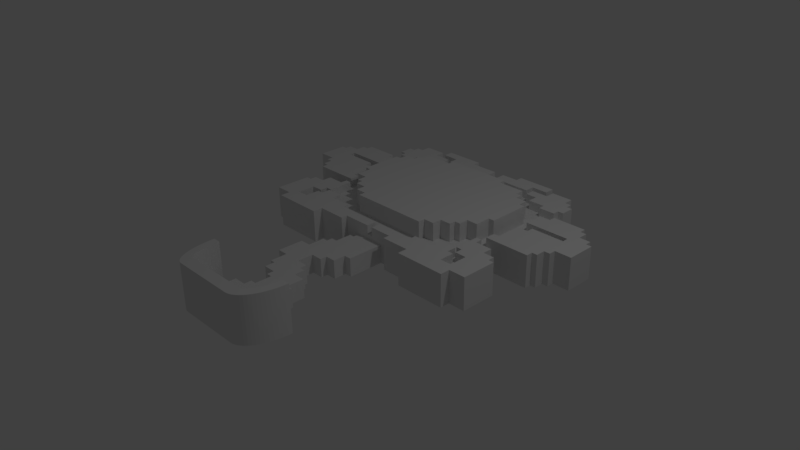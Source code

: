 # Source: flowey_blank.blend  (saved by Blender 2.76.11; exported with 4.5.12 LTS)
import bpy
from mathutils import Matrix  # noqa: F401  (used for matrix-valued properties, if any)

bpy.ops.wm.read_factory_settings(use_empty=True)
scene = bpy.context.scene
scene.name = 'Scene'

# ---- collections
col_collection_1 = bpy.data.collections.new('Collection 1'); scene.collection.children.link(col_collection_1)

# ---- world
world_world = bpy.data.worlds.new('World'); scene.world = world_world
world_world.color = (0.05088, 0.05088, 0.05088)
world_world.use_sun_shadow = False
world_world.sun_shadow_jitter_overblur = 0.0
world_world.cycles.sampling_method = 'MANUAL'

# ---- cameras
cam_camera = bpy.data.cameras.new('Camera')
cam_camera.clip_end = 100.0
cam_camera.lens = 35.0
cam_camera.sensor_width = 32.0
cam_camera.sensor_height = 18.0
cam_camera.ortho_scale = 7.314
cam_camera.dof.focus_distance = 0.0
cam_camera.dof.aperture_fstop = 128.0

# ---- lights
light_lamp = bpy.data.lights.new('Lamp', 'POINT')
light_lamp.transmission_factor = 0.0
light_lamp.cutoff_distance = 30.0
light_lamp.energy = 100.0
light_lamp.shadow_buffer_clip_start = 1.001
light_lamp.shadow_soft_size = 0.1
light_lamp.shadow_maximum_resolution = 0.006
light_lamp.use_absolute_resolution = True

# ---- meshes
me_flowey_smug = bpy.data.meshes.new('Flowey Smug')
me_flowey_smug.from_pydata([(0.4762, 1.975, 0.3175), (-0.4762, 1.975, 0.3175), (0.4762, 1.975, 0.5715), (-0.4762, 1.975, 0.5715), (0.4762, 1.88, 0.3175), (0.4762, 1.88, 0.5715), (0.8703, 1.88, 0.3175), (0.8703, 1.88, 0.5715), (0.8703, 1.753, 0.3175), (0.8703, 1.753, 0.5715), (0.9519, 1.753, 0.3175), (0.9519, 1.753, 0.5715), (0.9519, 1.66, 0.3175), (0.9519, 1.66, 0.5715), (1.11, 1.66, 0.3175), (1.11, 1.66, 0.5715), (1.11, 1.53, 0.3175), (1.11, 1.53, 0.5715), (1.191, 1.53, 0.3175), (1.191, 1.53, 0.5715), (1.191, 0.9422, 0.3175), (1.191, 0.9422, 0.5715), (1.11, 0.9422, 0.3175), (1.11, 0.9422, 0.5715), (1.11, 0.7198, 0.3175), (1.11, 0.7198, 0.5715), (0.9519, 0.7198, 0.3175), (0.9519, 0.7198, 0.5715), (0.9519, 0.5841, 0.3175), (0.9519, 0.5841, 0.5715), (0.8703, 0.5841, 0.3175), (0.8703, 0.5841, 0.5715), (0.8703, 0.492, 0.3175), (0.8703, 0.492, 0.5715), (0.7149, 0.492, 0.3175), (0.7149, 0.492, 0.5715), (0.7149, 0.3594, 0.3175), (0.7149, 0.3594, 0.5715), (0.5599, 0.3594, 0.3175), (0.5599, 0.3594, 0.5715), (0.5599, 0.2651, 0.3175), (0.5599, 0.2651, 0.5715), (-0.5599, 0.2651, 0.3175), (-0.5599, 0.2651, 0.5715), (-0.5599, 0.3594, 0.3175), (-0.5599, 0.3594, 0.5715), (-0.7149, 0.3594, 0.3175), (-0.7149, 0.3594, 0.5715), (-0.7149, 0.492, 0.3175), (-0.7149, 0.492, 0.5715), (-0.8703, 0.492, 0.3175), (-0.8703, 0.492, 0.5715), (-0.8703, 0.5841, 0.3175), (-0.8703, 0.5841, 0.5715), (-0.9519, 0.5841, 0.3175), (-0.9519, 0.5841, 0.5715), (-0.9519, 0.7198, 0.3175), (-0.9519, 0.7198, 0.5715), (-1.11, 0.7198, 0.3175), (-1.11, 0.7198, 0.5715), (-1.11, 0.9422, 0.3175), (-1.11, 0.9422, 0.5715), (-1.191, 0.9422, 0.3175), (-1.191, 0.9422, 0.5715), (-1.191, 1.53, 0.3175), (-1.191, 1.53, 0.5715), (-1.11, 1.53, 0.3175), (-1.11, 1.53, 0.5715), (-1.11, 1.66, 0.3175), (-1.11, 1.66, 0.5715), (-0.9519, 1.66, 0.3175), (-0.9519, 1.66, 0.5715), (-0.9519, 1.753, 0.3175), (-0.9519, 1.753, 0.5715), (-0.8703, 1.753, 0.3175), (-0.8703, 1.753, 0.5715), (-0.8703, 1.88, 0.3175), (-0.8703, 1.88, 0.5715), (-0.4762, 1.88, 0.3175), (-0.4762, 1.88, 0.5715), (-1.35, 0.7211, 0.3175), (-1.268, 0.634, 0.3175), (-1.268, 0.7211, 0.3175), (-1.35, 0.5402, 0.3175), (-1.268, 0.5402, 0.3175), (-1.185, 0.634, 0.3175), (-1.268, 0.8576, 0.3175), (-1.35, 0.8576, 0.3175), (-1.35, 1.216, 0.3175), (-1.35, 1.392, 0.3175), (-1.509, 1.307, 0.3175), (-1.981, 1.392, 0.3175), (-1.981, 1.307, 0.3175), (-1.268, 0.2813, 0.3175), (-1.185, 0.2582, 0.3175), (-1.185, 0.2813, 0.3175), (-1.268, 0.1762, 0.3175), (-1.185, 0.1321, 0.3175), (-1.268, 0.1321, 0.3175), (-1.43, 0.1762, 0.3175), (-1.43, -0.07392, 0.3175), (-1.268, -0.07392, 0.3175), (-0.9513, 0.2582, 0.3175), (-0.9513, 0.1321, 0.3175), (-0.6346, 0.1321, 0.3175), (-0.6346, 0.05116, 0.3175), (0.0, 0.05116, 0.3175), (0.0814, 0.05116, 0.3175), (0.6346, 0.1321, 0.3175), (0.6346, 0.05116, 0.3175), (0.9513, 0.2582, 0.3175), (0.9513, 0.1321, 0.3175), (0.0, -0.09151, 0.3175), (0.0814, -0.09151, 0.3175), (1.185, 0.2582, 0.3175), (1.185, 0.2813, 0.3175), (1.268, 0.2813, 0.3175), (1.268, 0.1762, 0.3175), (1.185, 0.1321, 0.3175), (1.268, 0.1321, 0.3175), (1.43, 0.1762, 0.3175), (1.43, -0.07392, 0.3175), (1.268, -0.07392, 0.3175), (1.185, 0.634, 0.3175), (1.268, 0.7211, 0.3175), (1.268, 0.634, 0.3175), (1.35, 0.7211, 0.3175), (1.35, 0.5402, 0.3175), (1.268, 0.5402, 0.3175), (1.268, 0.8576, 0.3175), (1.35, 0.8576, 0.3175), (1.35, 1.216, 0.3175), (1.35, 1.392, 0.3175), (1.509, 1.307, 0.3175), (1.509, 1.216, 0.3175), (1.981, 1.307, 0.3175), (1.981, 1.392, 0.3175), (1.35, 1.658, 0.3175), (1.509, 1.658, 0.3175), (1.509, 1.744, 0.3175), (1.427, 1.842, 0.3175), (1.191, 1.842, 0.3175), (0.9521, 1.93, 0.3175), (1.191, 1.93, 0.3175), (1.509, 1.93, 0.3175), (1.427, 1.93, 0.3175), (0.9521, 2.067, 0.3175), (0.7929, 2.067, 0.3175), (0.7929, 2.202, 0.3175), (0.7171, 2.159, 0.3175), (0.7171, 2.294, 0.3175), (0.9513, 2.294, 0.3175), (1.032, 2.202, 0.3175), (1.032, 2.335, 0.3175), (0.9513, 2.335, 0.3175), (0.1531, 2.335, 0.3175), (0.0, 2.335, 0.3175), (0.1531, 2.159, 0.3175), (0.0, 2.159, 0.3175), (-0.7171, 2.159, 0.3175), (-0.7929, 2.067, 0.3175), (-0.9521, 1.93, 0.3175), (-1.191, 1.842, 0.3175), (-1.35, 1.658, 0.3175), (-0.7929, 2.202, 0.3175), (-0.7171, 2.294, 0.3175), (-0.9513, 2.294, 0.3175), (-1.032, 2.202, 0.3175), (-1.032, 2.335, 0.3175), (-0.9513, 2.335, 0.3175), (-0.9521, 2.067, 0.3175), (-1.191, 1.93, 0.3175), (-1.427, 1.842, 0.3175), (-1.509, 1.744, 0.3175), (-1.509, 1.658, 0.3175), (-1.427, 1.93, 0.3175), (-1.509, 1.93, 0.3175), (-1.509, 1.216, 0.3175), (0.1416, -0.5912, 0.0), (0.2399, -0.5912, 0.0), (0.1416, -0.5912, 0.254), (0.2399, -0.5912, 0.254), (0.1416, -0.7641, 0.0), (0.1416, -0.7641, 0.254), (0.0, -0.7641, 0.0), (0.0, -0.7641, 0.254), (0.0, -0.8563, 0.0), (0.0, -0.8563, 0.254), (-0.1577, -0.8563, 0.0), (-0.1577, -0.8563, 0.254), (-0.1577, -1.075, 0.0), (-0.1577, -1.075, 0.254), (0.0, -1.075, 0.0), (0.0, -1.075, 0.254), (0.0, -1.168, 0.0), (0.0, -1.168, 0.254), (0.0814, -1.168, 0.0), (0.0814, -1.168, 0.254), (0.0814, -1.305, 0.0), (0.0814, -1.305, 0.254), (0.2399, -1.305, 0.0), (0.2399, -1.305, 0.254), (0.2399, -1.533, 0.0), (0.2399, -1.533, 0.254), (0.3195, -1.533, 0.0), (0.3195, -1.533, 0.254), (0.3195, -1.757, 0.0), (0.3195, -1.757, 0.254), (0.3983, -1.757, 0.0), (0.3983, -1.757, 0.254), (0.3983, -2.069, 0.0), (0.3983, -2.069, 0.254), (0.6037, -2.069, 0.0), (0.6037, -2.069, 0.254), (-0.3274, -1.981, 0.0), (-0.6038, -1.981, 0.0), (-0.3274, -1.981, 0.254), (-0.6038, -1.981, 0.254), (-0.3274, -1.858, 0.0), (-0.3274, -1.858, 0.254), (-0.1577, -1.858, 0.0), (-0.1577, -1.858, 0.254), (-0.1577, -1.757, 0.0), (-0.1577, -1.757, 0.254), (-0.07883, -1.757, 0.0), (-0.07883, -1.757, 0.254), (-0.07883, -1.533, 0.0), (-0.07883, -1.533, 0.254), (-0.1577, -1.533, 0.0), (-0.1577, -1.533, 0.254), (-0.1577, -1.441, 0.0), (-0.1577, -1.441, 0.254), (-0.3274, -1.441, 0.0), (-0.3274, -1.441, 0.254), (-0.3274, -1.305, 0.0), (-0.3274, -1.305, 0.254), (-0.3983, -1.305, 0.0), (-0.3983, -1.305, 0.254), (-0.3983, -1.075, 0.0), (-0.3983, -1.075, 0.254), (-0.5465, -1.075, 0.0), (-0.5465, -1.075, 0.254), (-0.5465, -0.7203, 0.0), (-0.5465, -0.7203, 0.254), (-0.3983, -0.7203, 0.0), (-0.3983, -0.7203, 0.254), (-0.3983, -0.4929, 0.0), (-0.3983, -0.4929, 0.254), (-0.3274, -0.4929, 0.0), (-0.3274, -0.4929, 0.254), (-0.3274, -0.4079, 0.0), (-0.3274, -0.4079, 0.254), (-0.2425, -0.4079, 0.0), (-0.2425, -0.4079, 0.254), (-0.2425, -0.1794, 0.0), (-0.2425, -0.1794, 0.254), (-0.176, -0.1794, 0.0), (-0.176, -0.1794, 0.254), (-0.176, -0.09151, 0.0), (-0.176, -0.09151, 0.254), (0.2399, -0.09151, 0.0), (0.2399, -0.09151, 0.254), (0.4209, -2.292, 0.254), (0.4348, -2.291, 0.254), (0.4486, -2.288, 0.254), (0.4758, -2.277, 0.254), (0.5021, -2.258, 0.254), (0.5269, -2.232, 0.254), (0.5499, -2.2, 0.254), (0.5705, -2.161, 0.254), (0.5886, -2.117, 0.254), (-0.4632, -2.292, 0.254), (-0.5954, -2.046, 0.254), (-0.5836, -2.106, 0.254), (-0.475, -2.29, 0.254), (-0.5686, -2.159, 0.254), (-0.5601, -2.183, 0.254), (-0.551, -2.205, 0.254), (-0.5413, -2.225, 0.254), (-0.5311, -2.242, 0.254), (-0.5205, -2.257, 0.254), (-0.5095, -2.27, 0.254), (-0.4982, -2.279, 0.254), (-0.4866, -2.286, 0.254), (-1.509, 1.658, 0.4445), (-1.509, 1.744, 0.4445), (-1.35, 1.658, 0.4445), (-1.35, 1.392, 0.4445), (-1.981, 1.392, 0.4445), (-1.981, 1.307, 0.4445), (-1.509, 1.307, 0.4445), (-1.509, 1.216, 0.4445), (-1.35, 1.216, 0.4445), (-1.35, 0.8576, 0.4445), (-1.268, 0.8576, 0.4445), (-1.268, 0.7211, 0.4445), (-1.981, 1.744, 0.4445), (-1.981, 1.658, 0.4445), (-2.066, 1.524, 0.4445), (-2.223, 1.437, 0.4445), (-2.223, 1.524, 0.4445), (-2.066, 1.037, 0.4445), (-2.302, 1.037, 0.4445), (-2.302, 1.437, 0.4445), (-2.066, 1.658, 0.4445), (-2.066, 0.942, 0.4445), (-1.981, 0.942, 0.4445), (-1.981, 0.812, 0.4445), (-1.905, 0.812, 0.4445), (-1.905, 0.7211, 0.4445), (0.0814, 0.05116, 0.4445), (0.0814, -0.09151, 0.4445), (0.6346, 0.05116, 0.4445), (0.6346, 0.1321, 0.4445), (0.9513, 0.1321, 0.4445), (0.9513, 0.2582, 0.4445), (1.185, 0.2582, 0.4445), (1.185, 0.1321, 0.4445), (1.268, 0.1321, 0.4445), (1.268, -0.07392, 0.4445), (1.43, -0.07392, 0.4445), (1.43, 0.1762, 0.4445), (1.268, 0.1762, 0.4445), (1.268, 0.2813, 0.4445), (1.185, 0.2813, 0.4445), (1.185, 0.634, 0.4445), (1.268, 0.634, 0.4445), (1.268, 0.5402, 0.4445), (1.509, 0.4043, 0.4445), (1.745, -0.1809, 0.4445), (1.509, -0.1809, 0.4445), (0.8011, -0.1809, 0.4445), (1.509, -0.3166, 0.4445), (0.8011, -0.3166, 0.4445), (0.3983, -0.09151, 0.4445), (0.3983, -0.1809, 0.4445), (1.745, 0.3131, 0.4445), (1.667, 0.3131, 0.4445), (1.667, 0.4043, 0.4445), (1.509, 0.5402, 0.4445), (-1.032, 2.202, 0.4445), (-1.032, 2.335, 0.4445), (-0.7929, 2.202, 0.4445), (-0.7929, 2.067, 0.4445), (-0.9521, 2.067, 0.4445), (-0.9521, 1.93, 0.4445), (-1.191, 1.93, 0.4445), (-1.191, 1.842, 0.4445), (-1.427, 1.842, 0.4445), (-1.427, 1.93, 0.4445), (-1.509, 1.93, 0.4445), (-1.509, 2.116, 0.4445), (-1.428, 2.116, 0.4445), (-1.337, 2.202, 0.4445), (-1.337, 2.335, 0.4445), (-1.428, 2.202, 0.4445), (0.7171, 2.294, 0.4445), (0.9513, 2.294, 0.4445), (0.7171, 2.159, 0.4445), (0.1531, 2.159, 0.4445), (0.1531, 2.335, 0.4445), (0.3983, 2.431, 0.4445), (0.3983, 2.335, 0.4445), (0.9513, 2.431, 0.4445), (0.0, 2.159, 0.4445), (0.0, 2.335, 0.4445), (-0.7171, 2.159, 0.4445), (-0.7171, 2.294, 0.4445), (-0.9513, 2.294, 0.4445), (-0.3983, 2.431, 0.4445), (-0.9513, 2.431, 0.4445), (-0.3983, 2.335, 0.4445), (1.032, 2.202, 0.4445), (0.7929, 2.202, 0.4445), (1.032, 2.335, 0.4445), (1.427, 1.93, 0.4445), (1.509, 1.93, 0.4445), (1.427, 1.842, 0.4445), (1.191, 1.842, 0.4445), (1.191, 1.93, 0.4445), (0.9521, 1.93, 0.4445), (0.9521, 2.067, 0.4445), (0.7929, 2.067, 0.4445), (1.337, 2.202, 0.4445), (1.428, 2.116, 0.4445), (1.428, 2.202, 0.4445), (1.509, 2.116, 0.4445), (1.337, 2.335, 0.4445), (-1.268, 0.634, 0.4445), (-1.268, 0.5402, 0.4445), (-1.185, 0.634, 0.4445), (-1.185, 0.2813, 0.4445), (-1.268, 0.2813, 0.4445), (-1.268, 0.1762, 0.4445), (-1.43, 0.1762, 0.4445), (-1.43, -0.07392, 0.4445), (-1.268, -0.07392, 0.4445), (-1.268, 0.1321, 0.4445), (-1.185, 0.1321, 0.4445), (-1.185, 0.2582, 0.4445), (-0.9513, 0.2582, 0.4445), (-0.9513, 0.1321, 0.4445), (-0.6346, 0.1321, 0.4445), (-0.6346, 0.05116, 0.4445), (0.0, 0.05116, 0.4445), (0.0, -0.09151, 0.4445), (-1.509, 0.5402, 0.4445), (-1.509, 0.4043, 0.4445), (-1.667, 0.4043, 0.4445), (-1.667, 0.3131, 0.4445), (-1.745, 0.3131, 0.4445), (-1.745, -0.1809, 0.4445), (-1.509, -0.1809, 0.4445), (-0.8011, -0.3166, 0.4445), (-0.8011, -0.1809, 0.4445), (-0.3983, -0.09151, 0.4445), (-0.3983, -0.1809, 0.4445), (-1.509, -0.3166, 0.4445), (1.268, 0.8576, 0.4445), (1.268, 0.7211, 0.4445), (1.35, 0.8576, 0.4445), (1.35, 1.216, 0.4445), (1.509, 1.216, 0.4445), (1.509, 1.307, 0.4445), (1.981, 1.307, 0.4445), (1.981, 1.392, 0.4445), (1.35, 1.392, 0.4445), (1.35, 1.658, 0.4445), (1.509, 1.658, 0.4445), (1.509, 1.744, 0.4445), (1.981, 1.744, 0.4445), (1.981, 1.658, 0.4445), (2.066, 1.524, 0.4445), (2.223, 1.437, 0.4445), (2.066, 1.037, 0.4445), (2.302, 1.037, 0.4445), (2.302, 1.437, 0.4445), (1.981, 0.942, 0.4445), (2.066, 0.942, 0.4445), (1.905, 0.812, 0.4445), (1.981, 0.812, 0.4445), (1.905, 0.7211, 0.4445), (2.223, 1.524, 0.4445), (2.066, 1.658, 0.4445), (-0.3983, 2.335, 0.0), (0.3983, 2.335, 0.0), (0.3983, 2.431, 0.0), (0.9513, 2.431, 0.0), (0.9513, 2.335, 0.0), (1.337, 2.335, 0.0), (1.337, 2.202, 0.0), (1.428, 2.202, 0.0), (1.428, 2.116, 0.0), (1.509, 2.116, 0.0), (1.509, 1.744, 0.0), (1.981, 1.744, 0.0), (1.981, 1.658, 0.0), (2.066, 1.658, 0.0), (2.066, 1.524, 0.0), (2.223, 1.524, 0.0), (2.223, 1.437, 0.0), (2.302, 1.437, 0.0), (2.302, 1.037, 0.0), (2.066, 1.037, 0.0), (2.066, 0.942, 0.0), (1.981, 0.942, 0.0), (1.981, 0.812, 0.0), (1.905, 0.812, 0.0), (1.905, 0.7211, 0.0), (1.35, 0.7211, 0.0), (1.35, 0.5402, 0.0), (1.509, 0.5402, 0.0), (1.509, 0.4043, 0.0), (1.667, 0.4043, 0.0), (1.667, 0.3131, 0.0), (1.745, 0.3131, 0.0), (1.745, -0.1809, 0.0), (1.509, -0.1809, 0.0), (1.509, -0.3166, 0.0), (0.8011, -0.3166, 0.0), (0.8011, -0.1809, 0.0), (0.3983, -0.1809, 0.0), (0.3983, -0.09151, 0.0), (-0.3983, -0.09151, 0.0), (-0.3983, -0.1809, 0.0), (-0.8011, -0.1809, 0.0), (-0.8011, -0.3166, 0.0), (-1.509, -0.3166, 0.0), (-1.509, -0.1809, 0.0), (-1.745, -0.1809, 0.0), (-1.745, 0.3131, 0.0), (-1.667, 0.3131, 0.0), (-1.667, 0.4043, 0.0), (-1.509, 0.4043, 0.0), (-1.509, 0.5402, 0.0), (-1.35, 0.5402, 0.0), (-1.35, 0.7211, 0.0), (-1.905, 0.7211, 0.0), (-1.905, 0.812, 0.0), (-1.981, 0.812, 0.0), (-1.981, 0.942, 0.0), (-2.066, 0.942, 0.0), (-2.066, 1.037, 0.0), (-2.302, 1.037, 0.0), (-2.302, 1.437, 0.0), (-2.223, 1.437, 0.0), (-2.223, 1.524, 0.0), (-2.066, 1.524, 0.0), (-2.066, 1.658, 0.0), (-1.981, 1.658, 0.0), (-1.981, 1.744, 0.0), (-1.509, 1.744, 0.0), (-1.509, 2.116, 0.0), (-1.428, 2.116, 0.0), (-1.428, 2.202, 0.0), (-1.337, 2.202, 0.0), (-1.337, 2.335, 0.0), (-0.9513, 2.335, 0.0), (-0.9513, 2.431, 0.0), (-0.3983, 2.431, 0.0), (0.6151, -2.019, 0.0), (0.6054, -2.062, 0.635), (0.6142, -2.024, 0.635), (0.6211, -1.984, 0.635), (0.6234, -1.967, 0.0), (0.6261, -1.942, 0.635), (0.6284, -1.913, 0.0), (0.6301, -1.858, 0.635), (0.6301, -1.858, 0.0), (0.5948, -2.099, 0.635), (0.5826, -2.133, 0.635), (0.5688, -2.165, 0.635), (0.5536, -2.193, 0.635), (0.5371, -2.219, 0.635), (0.5195, -2.241, 0.635), (0.5009, -2.259, 0.635), (0.4816, -2.273, 0.635), (0.4617, -2.283, 0.635), (0.4414, -2.29, 0.635), (0.4209, -2.292, 0.635), (-0.4632, -2.292, 0.635), (0.7445, -1.858, 0.0), (0.7445, -1.858, 0.635), (0.4209, -2.454, 0.0), (0.4526, -2.451, 0.0), (0.4209, -2.454, 0.635), (0.4526, -2.451, 0.635), (0.484, -2.442, 0.0), (0.484, -2.442, 0.635), (0.5148, -2.428, 0.0), (0.5148, -2.428, 0.635), (0.5447, -2.408, 0.0), (0.5447, -2.408, 0.635), (0.5735, -2.383, 0.0), (0.5735, -2.383, 0.635), (0.6007, -2.353, 0.0), (0.6007, -2.353, 0.635), (0.6262, -2.318, 0.0), (0.6262, -2.318, 0.635), (0.6497, -2.279, 0.0), (0.6497, -2.279, 0.635), (0.6711, -2.236, 0.0), (0.6711, -2.236, 0.635), (0.69, -2.189, 0.0), (0.69, -2.189, 0.635), (0.7063, -2.139, 0.0), (0.7063, -2.139, 0.635), (0.7199, -2.086, 0.0), (0.7199, -2.086, 0.635), (0.7306, -2.031, 0.0), (0.7306, -2.031, 0.635), (0.7383, -1.974, 0.0), (0.7383, -1.974, 0.635), (0.743, -1.916, 0.0), (0.743, -1.916, 0.635), (-0.4632, -2.454, 0.0), (-0.4632, -2.454, 0.635), (-0.7118, -1.858, 0.0), (-0.7107, -1.916, 0.0), (-0.7118, -1.858, 0.635), (-0.7107, -1.916, 0.635), (-0.7071, -1.974, 0.0), (-0.7071, -1.974, 0.635), (-0.7011, -2.031, 0.0), (-0.7011, -2.031, 0.635), (-0.6929, -2.086, 0.0), (-0.6929, -2.086, 0.635), (-0.6825, -2.139, 0.0), (-0.6825, -2.139, 0.635), (-0.6699, -2.189, 0.0), (-0.6699, -2.189, 0.635), (-0.6554, -2.236, 0.0), (-0.6554, -2.236, 0.635), (-0.639, -2.279, 0.0), (-0.639, -2.279, 0.635), (-0.6209, -2.318, 0.0), (-0.6209, -2.318, 0.635), (-0.6013, -2.353, 0.0), (-0.6013, -2.353, 0.635), (-0.5804, -2.383, 0.0), (-0.5804, -2.383, 0.635), (-0.5584, -2.408, 0.0), (-0.5584, -2.408, 0.635), (-0.5354, -2.428, 0.0), (-0.5354, -2.428, 0.635), (-0.5117, -2.442, 0.0), (-0.5117, -2.442, 0.635), (-0.4876, -2.451, 0.0), (-0.4876, -2.451, 0.635), (-0.6098, -1.858, 0.0), (-0.6098, -1.858, 0.635), (-0.607, -1.942, 0.635), (-0.6083, -1.92, 0.0), (-0.5987, -2.024, 0.635), (-0.5925, -2.062, 0.635), (-0.5851, -2.099, 0.635), (-0.5766, -2.133, 0.635), (-0.5669, -2.165, 0.635), (-0.5562, -2.193, 0.635), (-0.5447, -2.219, 0.635), (-0.5323, -2.241, 0.635), (-0.5193, -2.259, 0.635), (-0.5058, -2.273, 0.635), (-0.4918, -2.283, 0.635), (-0.4776, -2.29, 0.635), (-0.4704, -2.291, 0.635)], [], [(0, 1, 2), (2, 1, 3), (4, 0, 5), (5, 0, 2), (6, 4, 7), (7, 4, 5), (8, 6, 9), (9, 6, 7), (10, 8, 11), (11, 8, 9), (12, 10, 13), (13, 10, 11), (14, 12, 15), (15, 12, 13), (16, 14, 17), (17, 14, 15), (18, 16, 19), (19, 16, 17), (20, 18, 21), (21, 18, 19), (22, 20, 23), (23, 20, 21), (24, 22, 25), (25, 22, 23), (26, 24, 27), (27, 24, 25), (28, 26, 29), (29, 26, 27), (30, 28, 31), (31, 28, 29), (32, 30, 33), (33, 30, 31), (34, 32, 35), (35, 32, 33), (36, 34, 37), (37, 34, 35), (38, 36, 39), (39, 36, 37), (40, 38, 41), (41, 38, 39), (42, 40, 43), (43, 40, 41), (44, 42, 45), (45, 42, 43), (46, 44, 47), (47, 44, 45), (48, 46, 49), (49, 46, 47), (50, 48, 51), (51, 48, 49), (52, 50, 53), (53, 50, 51), (54, 52, 55), (55, 52, 53), (56, 54, 57), (57, 54, 55), (58, 56, 59), (59, 56, 57), (60, 58, 61), (61, 58, 59), (62, 60, 63), (63, 60, 61), (64, 62, 65), (65, 62, 63), (66, 64, 67), (67, 64, 65), (68, 66, 69), (69, 66, 67), (70, 68, 71), (71, 68, 69), (72, 70, 73), (73, 70, 71), (74, 72, 75), (75, 72, 73), (76, 74, 77), (77, 74, 75), (78, 76, 79), (79, 76, 77), (1, 78, 3), (3, 78, 79), (15, 13, 17), (21, 17, 23), (21, 19, 17), (23, 27, 25), (27, 31, 29), (31, 35, 33), (37, 35, 39), (45, 49, 47), (45, 41, 39), (45, 43, 41), (49, 53, 51), (53, 57, 55), (59, 57, 61), (71, 75, 73), (71, 69, 67), (11, 9, 13), (79, 77, 75), (65, 63, 67), (67, 63, 61), (7, 5, 9), (80, 81, 82), (80, 83, 81), (81, 83, 84), (81, 85, 82), (82, 85, 58), (86, 58, 60), (62, 86, 60), (62, 87, 86), (62, 88, 87), (62, 64, 88), (88, 64, 89), (90, 89, 91), (92, 90, 91), (58, 85, 54), (56, 58, 54), (93, 94, 95), (93, 96, 94), (94, 96, 97), (97, 96, 98), (98, 96, 99), (100, 98, 99), (100, 101, 98), (94, 102, 95), (95, 102, 50), (54, 50, 52), (54, 95, 50), (54, 85, 95), (103, 104, 102), (102, 104, 42), (46, 42, 44), (46, 102, 42), (46, 50, 102), (46, 48, 50), (105, 106, 104), (104, 106, 42), (42, 106, 40), (40, 106, 107), (108, 107, 109), (108, 40, 107), (108, 110, 40), (108, 111, 110), (112, 113, 106), (106, 113, 107), (114, 115, 110), (114, 116, 115), (114, 117, 116), (114, 118, 117), (117, 118, 119), (120, 119, 121), (120, 117, 119), (119, 122, 121), (123, 28, 115), (123, 24, 28), (123, 124, 24), (123, 125, 124), (124, 125, 126), (126, 125, 127), (127, 125, 128), (124, 129, 24), (24, 129, 22), (22, 129, 20), (20, 129, 130), (131, 20, 130), (131, 18, 20), (131, 132, 18), (131, 133, 132), (131, 134, 133), (135, 136, 133), (133, 136, 132), (132, 137, 18), (18, 137, 14), (16, 18, 14), (138, 139, 137), (137, 139, 140), (141, 137, 140), (141, 14, 137), (141, 10, 14), (141, 142, 10), (141, 143, 142), (139, 144, 140), (140, 144, 145), (146, 147, 142), (142, 147, 6), (10, 6, 8), (10, 142, 6), (148, 149, 147), (148, 150, 149), (148, 151, 150), (148, 152, 151), (151, 152, 153), (154, 151, 153), (147, 149, 0), (6, 0, 4), (6, 147, 0), (155, 156, 157), (157, 156, 158), (0, 158, 1), (0, 157, 158), (0, 149, 157), (158, 159, 1), (1, 159, 160), (76, 160, 161), (72, 161, 162), (68, 162, 163), (64, 163, 89), (64, 68, 163), (64, 66, 68), (160, 159, 164), (164, 159, 165), (166, 164, 165), (166, 167, 164), (166, 168, 167), (166, 169, 168), (160, 170, 161), (161, 171, 162), (162, 172, 163), (163, 172, 173), (174, 163, 173), (175, 176, 172), (172, 176, 173), (88, 89, 90), (177, 88, 90), (86, 82, 58), (10, 12, 14), (24, 26, 28), (30, 32, 28), (28, 32, 115), (115, 32, 110), (110, 32, 36), (40, 36, 38), (40, 110, 36), (32, 34, 36), (70, 72, 68), (68, 72, 162), (74, 76, 72), (72, 76, 161), (78, 1, 76), (76, 1, 160), (178, 179, 180), (180, 179, 181), (182, 178, 183), (183, 178, 180), (184, 182, 185), (185, 182, 183), (186, 184, 187), (187, 184, 185), (188, 186, 189), (189, 186, 187), (190, 188, 191), (191, 188, 189), (192, 190, 193), (193, 190, 191), (194, 192, 195), (195, 192, 193), (196, 194, 197), (197, 194, 195), (198, 196, 199), (199, 196, 197), (200, 198, 201), (201, 198, 199), (202, 200, 203), (203, 200, 201), (204, 202, 205), (205, 202, 203), (206, 204, 207), (207, 204, 205), (208, 206, 209), (209, 206, 207), (210, 208, 211), (211, 208, 209), (212, 210, 213), (213, 210, 211), (214, 215, 216), (216, 215, 217), (218, 214, 219), (219, 214, 216), (220, 218, 221), (221, 218, 219), (222, 220, 223), (223, 220, 221), (224, 222, 225), (225, 222, 223), (226, 224, 227), (227, 224, 225), (228, 226, 229), (229, 226, 227), (230, 228, 231), (231, 228, 229), (232, 230, 233), (233, 230, 231), (234, 232, 235), (235, 232, 233), (236, 234, 237), (237, 234, 235), (238, 236, 239), (239, 236, 237), (240, 238, 241), (241, 238, 239), (242, 240, 243), (243, 240, 241), (244, 242, 245), (245, 242, 243), (246, 244, 247), (247, 244, 245), (248, 246, 249), (249, 246, 247), (250, 248, 251), (251, 248, 249), (252, 250, 253), (253, 250, 251), (254, 252, 255), (255, 252, 253), (256, 254, 257), (257, 254, 255), (258, 256, 259), (259, 256, 257), (179, 260, 181), (181, 260, 261), (181, 261, 180), (180, 261, 257), (185, 257, 253), (189, 253, 249), (245, 249, 247), (245, 189, 249), (245, 239, 189), (245, 241, 239), (245, 243, 241), (261, 259, 257), (257, 255, 253), (253, 251, 249), (237, 235, 239), (239, 235, 191), (189, 239, 191), (233, 231, 235), (235, 231, 191), (191, 231, 195), (193, 191, 195), (229, 227, 231), (231, 227, 195), (195, 227, 199), (197, 195, 199), (199, 227, 203), (201, 199, 203), (223, 221, 225), (225, 221, 262), (211, 262, 263), (264, 211, 263), (264, 265, 211), (211, 265, 266), (267, 211, 266), (267, 268, 211), (211, 268, 269), (270, 211, 269), (270, 213, 211), (219, 216, 221), (221, 216, 271), (262, 221, 271), (217, 272, 216), (216, 272, 273), (271, 273, 274), (271, 216, 273), (275, 276, 273), (273, 276, 277), (278, 273, 277), (278, 279, 273), (273, 279, 280), (281, 273, 280), (281, 282, 273), (273, 282, 283), (274, 273, 283), (225, 262, 211), (207, 211, 209), (207, 225, 211), (207, 203, 225), (207, 205, 203), (187, 185, 189), (189, 185, 253), (183, 180, 185), (185, 180, 257), (227, 225, 203), (174, 173, 284), (284, 173, 285), (163, 174, 286), (286, 174, 284), (89, 163, 287), (287, 163, 286), (91, 89, 288), (288, 89, 287), (92, 91, 289), (289, 91, 288), (90, 92, 290), (290, 92, 289), (177, 90, 291), (291, 90, 290), (88, 177, 292), (292, 177, 291), (87, 88, 293), (293, 88, 292), (86, 87, 294), (294, 87, 293), (82, 86, 295), (295, 86, 294), (285, 296, 284), (284, 296, 297), (288, 297, 298), (299, 298, 300), (299, 288, 298), (299, 289, 288), (299, 301, 289), (299, 302, 301), (299, 303, 302), (297, 304, 298), (305, 306, 301), (301, 306, 289), (289, 306, 291), (290, 289, 291), (307, 308, 306), (306, 308, 291), (291, 308, 293), (292, 291, 293), (308, 309, 293), (293, 309, 295), (294, 293, 295), (297, 288, 284), (284, 288, 287), (286, 284, 287), (107, 113, 310), (310, 113, 311), (109, 107, 312), (312, 107, 310), (108, 109, 313), (313, 109, 312), (111, 108, 314), (314, 108, 313), (110, 111, 315), (315, 111, 314), (114, 110, 316), (316, 110, 315), (118, 114, 317), (317, 114, 316), (119, 118, 318), (318, 118, 317), (122, 119, 319), (319, 119, 318), (121, 122, 320), (320, 122, 319), (120, 121, 321), (321, 121, 320), (117, 120, 322), (322, 120, 321), (116, 117, 323), (323, 117, 322), (115, 116, 324), (324, 116, 323), (123, 115, 325), (325, 115, 324), (125, 123, 326), (326, 123, 325), (128, 125, 327), (327, 125, 326), (326, 325, 327), (327, 325, 324), (323, 327, 324), (323, 328, 327), (323, 321, 328), (323, 322, 321), (320, 329, 321), (320, 330, 329), (320, 319, 330), (330, 319, 331), (332, 331, 333), (332, 330, 331), (318, 317, 319), (319, 317, 314), (331, 314, 312), (334, 312, 310), (311, 334, 310), (316, 315, 317), (317, 315, 314), (314, 313, 312), (331, 312, 334), (335, 331, 334), (329, 336, 321), (321, 336, 337), (328, 337, 338), (328, 321, 337), (328, 339, 327), (319, 314, 331), (167, 168, 340), (340, 168, 341), (164, 167, 342), (342, 167, 340), (160, 164, 343), (343, 164, 342), (170, 160, 344), (344, 160, 343), (161, 170, 345), (345, 170, 344), (171, 161, 346), (346, 161, 345), (162, 171, 347), (347, 171, 346), (172, 162, 348), (348, 162, 347), (175, 172, 349), (349, 172, 348), (176, 175, 350), (350, 175, 349), (351, 350, 352), (352, 350, 349), (346, 349, 347), (346, 352, 349), (346, 353, 352), (346, 340, 353), (346, 344, 340), (346, 345, 344), (349, 348, 347), (343, 342, 344), (344, 342, 340), (341, 354, 340), (340, 354, 353), (353, 355, 352), (150, 151, 356), (356, 151, 357), (149, 150, 358), (358, 150, 356), (157, 149, 359), (359, 149, 358), (155, 157, 360), (360, 157, 359), (361, 362, 363), (363, 362, 356), (357, 363, 356), (360, 359, 362), (362, 359, 356), (356, 359, 358), (158, 156, 364), (364, 156, 365), (159, 158, 366), (366, 158, 364), (165, 159, 367), (367, 159, 366), (166, 165, 368), (368, 165, 367), (369, 370, 371), (371, 370, 367), (366, 371, 367), (366, 364, 371), (371, 364, 365), (370, 368, 367), (152, 148, 372), (372, 148, 373), (153, 152, 374), (374, 152, 372), (145, 144, 375), (375, 144, 376), (140, 145, 377), (377, 145, 375), (141, 140, 378), (378, 140, 377), (143, 141, 379), (379, 141, 378), (142, 143, 380), (380, 143, 379), (146, 142, 381), (381, 142, 380), (147, 146, 382), (382, 146, 381), (148, 147, 373), (373, 147, 382), (382, 381, 373), (373, 381, 372), (372, 381, 379), (383, 379, 384), (385, 383, 384), (381, 380, 379), (378, 377, 379), (379, 377, 375), (384, 375, 376), (386, 384, 376), (379, 375, 384), (379, 383, 372), (372, 383, 387), (374, 372, 387), (81, 84, 388), (388, 84, 389), (85, 81, 390), (390, 81, 388), (95, 85, 391), (391, 85, 390), (93, 95, 392), (392, 95, 391), (96, 93, 393), (393, 93, 392), (99, 96, 394), (394, 96, 393), (100, 99, 395), (395, 99, 394), (101, 100, 396), (396, 100, 395), (98, 101, 397), (397, 101, 396), (97, 98, 398), (398, 98, 397), (94, 97, 399), (399, 97, 398), (102, 94, 400), (400, 94, 399), (103, 102, 401), (401, 102, 400), (104, 103, 402), (402, 103, 401), (105, 104, 403), (403, 104, 402), (106, 105, 404), (404, 105, 403), (112, 106, 405), (405, 106, 404), (406, 407, 389), (389, 407, 392), (391, 389, 392), (391, 390, 389), (389, 390, 388), (408, 409, 407), (407, 409, 392), (392, 409, 394), (393, 392, 394), (409, 410, 394), (394, 410, 411), (395, 411, 412), (396, 412, 413), (414, 396, 413), (414, 401, 396), (414, 403, 401), (414, 415, 403), (414, 416, 415), (394, 411, 395), (412, 417, 413), (405, 404, 415), (415, 404, 403), (403, 402, 401), (400, 399, 401), (401, 399, 398), (396, 398, 397), (396, 401, 398), (396, 395, 412), (129, 124, 418), (418, 124, 419), (130, 129, 420), (420, 129, 418), (131, 130, 421), (421, 130, 420), (134, 131, 422), (422, 131, 421), (133, 134, 423), (423, 134, 422), (135, 133, 424), (424, 133, 423), (136, 135, 425), (425, 135, 424), (132, 136, 426), (426, 136, 425), (137, 132, 427), (427, 132, 426), (138, 137, 428), (428, 137, 427), (139, 138, 429), (429, 138, 428), (430, 429, 431), (431, 429, 428), (425, 428, 426), (425, 431, 428), (425, 432, 431), (425, 433, 432), (425, 424, 433), (433, 424, 434), (435, 433, 434), (435, 436, 433), (428, 427, 426), (423, 422, 424), (424, 422, 437), (434, 437, 438), (434, 424, 437), (421, 420, 422), (422, 420, 439), (437, 439, 440), (437, 422, 439), (418, 419, 420), (420, 419, 441), (439, 420, 441), (433, 442, 432), (432, 443, 431), (444, 156, 445), (444, 371, 156), (156, 371, 365), (156, 155, 445), (445, 155, 362), (362, 155, 360), (446, 445, 361), (361, 445, 362), (447, 446, 363), (363, 446, 361), (448, 447, 154), (154, 447, 363), (357, 154, 363), (357, 151, 154), (387, 449, 153), (374, 387, 153), (154, 153, 448), (448, 153, 449), (450, 449, 383), (383, 449, 387), (451, 450, 385), (385, 450, 383), (452, 451, 384), (384, 451, 385), (453, 452, 386), (386, 452, 384), (139, 454, 144), (144, 454, 453), (386, 144, 453), (386, 376, 144), (454, 139, 455), (455, 139, 430), (430, 139, 429), (456, 455, 431), (431, 455, 430), (457, 456, 443), (443, 456, 431), (458, 457, 432), (432, 457, 443), (459, 458, 442), (442, 458, 432), (460, 459, 433), (433, 459, 442), (461, 460, 436), (436, 460, 433), (462, 461, 435), (435, 461, 436), (463, 462, 434), (434, 462, 435), (464, 463, 438), (438, 463, 434), (465, 464, 437), (437, 464, 438), (466, 465, 440), (440, 465, 437), (467, 466, 439), (439, 466, 440), (468, 467, 441), (441, 467, 439), (469, 468, 126), (126, 468, 441), (419, 126, 441), (419, 124, 126), (470, 469, 127), (127, 469, 126), (470, 127, 471), (471, 127, 339), (339, 127, 327), (327, 127, 128), (472, 471, 328), (328, 471, 339), (473, 472, 338), (338, 472, 328), (474, 473, 337), (337, 473, 338), (475, 474, 336), (336, 474, 337), (476, 475, 329), (329, 475, 336), (477, 476, 330), (330, 476, 329), (478, 477, 332), (332, 477, 330), (479, 478, 333), (333, 478, 332), (480, 479, 331), (331, 479, 333), (481, 480, 335), (335, 480, 331), (482, 481, 334), (334, 481, 335), (260, 482, 261), (261, 482, 334), (113, 334, 311), (113, 261, 334), (113, 112, 261), (261, 112, 259), (259, 112, 415), (483, 259, 415), (483, 258, 259), (112, 405, 415), (484, 483, 416), (416, 483, 415), (485, 484, 414), (414, 484, 416), (486, 485, 413), (413, 485, 414), (487, 486, 417), (417, 486, 413), (488, 487, 412), (412, 487, 417), (489, 488, 411), (411, 488, 412), (490, 489, 410), (410, 489, 411), (491, 490, 409), (409, 490, 410), (492, 491, 408), (408, 491, 409), (493, 492, 407), (407, 492, 408), (494, 493, 406), (406, 493, 407), (495, 494, 83), (83, 494, 406), (389, 83, 406), (389, 84, 83), (496, 495, 80), (80, 495, 83), (496, 80, 497), (497, 80, 309), (309, 80, 295), (295, 80, 82), (498, 497, 308), (308, 497, 309), (499, 498, 307), (307, 498, 308), (500, 499, 306), (306, 499, 307), (501, 500, 305), (305, 500, 306), (502, 501, 301), (301, 501, 305), (503, 502, 302), (302, 502, 301), (504, 503, 303), (303, 503, 302), (505, 504, 299), (299, 504, 303), (506, 505, 300), (300, 505, 299), (507, 506, 298), (298, 506, 300), (508, 507, 304), (304, 507, 298), (509, 508, 297), (297, 508, 304), (510, 509, 296), (296, 509, 297), (511, 510, 173), (173, 510, 296), (285, 173, 296), (351, 512, 176), (350, 351, 176), (173, 176, 511), (511, 176, 512), (513, 512, 352), (352, 512, 351), (514, 513, 355), (355, 513, 352), (515, 514, 353), (353, 514, 355), (516, 515, 354), (354, 515, 353), (169, 517, 168), (168, 517, 516), (354, 168, 516), (354, 341, 168), (517, 169, 518), (518, 169, 370), (370, 169, 368), (368, 169, 166), (519, 518, 369), (369, 518, 370), (444, 519, 371), (371, 519, 369), (520, 212, 521), (522, 520, 521), (522, 523, 520), (520, 523, 524), (524, 523, 525), (526, 525, 527), (528, 526, 527), (270, 529, 213), (270, 530, 529), (270, 269, 530), (530, 269, 531), (531, 269, 532), (532, 269, 268), (533, 268, 267), (534, 267, 266), (535, 266, 536), (535, 534, 266), (532, 268, 533), (533, 267, 534), (266, 265, 536), (536, 265, 537), (537, 265, 264), (538, 264, 263), (539, 263, 262), (539, 538, 263), (537, 264, 538), (529, 521, 213), (213, 521, 212), (524, 525, 526), (262, 271, 539), (539, 271, 540), (541, 528, 542), (542, 528, 527), (543, 544, 545), (545, 544, 546), (546, 544, 547), (548, 547, 549), (550, 549, 551), (552, 551, 553), (554, 553, 555), (556, 555, 557), (558, 557, 559), (560, 559, 561), (562, 561, 563), (564, 563, 565), (566, 565, 567), (568, 567, 569), (570, 569, 571), (572, 571, 573), (574, 573, 541), (542, 574, 541), (546, 547, 548), (548, 549, 550), (550, 551, 552), (552, 553, 554), (554, 555, 556), (556, 557, 558), (558, 559, 560), (560, 561, 562), (562, 563, 564), (564, 565, 566), (566, 567, 568), (568, 569, 570), (570, 571, 572), (572, 573, 574), (575, 543, 576), (576, 543, 545), (577, 578, 579), (579, 578, 580), (580, 578, 581), (582, 581, 583), (584, 583, 585), (586, 585, 587), (588, 587, 589), (590, 589, 591), (592, 591, 593), (594, 593, 595), (596, 595, 597), (598, 597, 599), (600, 599, 601), (602, 601, 603), (604, 603, 605), (606, 605, 607), (608, 607, 575), (576, 608, 575), (580, 581, 582), (582, 583, 584), (584, 585, 586), (586, 587, 588), (588, 589, 590), (590, 591, 592), (592, 593, 594), (594, 595, 596), (596, 597, 598), (598, 599, 600), (600, 601, 602), (602, 603, 604), (604, 605, 606), (606, 607, 608), (609, 577, 610), (610, 577, 579), (215, 611, 217), (215, 612, 611), (611, 612, 610), (610, 612, 609), (611, 613, 217), (217, 613, 272), (272, 613, 614), (273, 614, 615), (616, 273, 615), (616, 275, 273), (616, 617, 275), (275, 617, 276), (276, 617, 618), (277, 618, 619), (278, 619, 620), (279, 620, 621), (280, 621, 281), (280, 279, 621), (272, 614, 273), (276, 618, 277), (277, 619, 278), (278, 620, 279), (621, 622, 281), (281, 622, 282), (282, 622, 623), (283, 623, 624), (274, 624, 625), (271, 625, 540), (271, 274, 625), (282, 623, 283), (283, 624, 274), (520, 567, 212), (520, 569, 567), (520, 524, 569), (569, 524, 571), (571, 524, 526), (573, 526, 528), (541, 573, 528), (571, 526, 573), (567, 565, 212), (212, 565, 563), (561, 212, 563), (561, 559, 212), (212, 559, 210), (210, 559, 557), (555, 210, 557), (555, 553, 210), (210, 553, 551), (549, 210, 551), (549, 547, 210), (210, 547, 544), (543, 210, 544), (543, 220, 210), (543, 214, 220), (543, 575, 214), (214, 575, 597), (595, 214, 597), (595, 593, 214), (214, 593, 591), (589, 214, 591), (589, 215, 214), (589, 587, 215), (215, 587, 585), (583, 215, 585), (583, 581, 215), (215, 581, 612), (612, 581, 578), (609, 578, 577), (609, 612, 578), (607, 605, 575), (575, 605, 603), (601, 575, 603), (601, 599, 575), (575, 599, 597), (214, 218, 220), (222, 224, 220), (220, 224, 210), (210, 224, 206), (208, 210, 206), (206, 224, 202), (204, 206, 202), (228, 230, 226), (226, 230, 198), (202, 198, 200), (202, 226, 198), (202, 224, 226), (232, 234, 230), (230, 234, 190), (194, 190, 192), (194, 230, 190), (194, 198, 230), (194, 196, 198), (236, 238, 234), (234, 238, 190), (190, 238, 188), (188, 238, 244), (248, 244, 246), (248, 188, 244), (248, 184, 188), (248, 252, 184), (248, 250, 252), (238, 240, 244), (244, 240, 242), (254, 256, 252), (252, 256, 178), (184, 178, 182), (184, 252, 178), (178, 256, 260), (179, 178, 260), (483, 496, 258), (483, 495, 496), (483, 485, 495), (483, 484, 485), (486, 487, 485), (485, 487, 488), (493, 488, 491), (492, 493, 491), (488, 489, 491), (491, 489, 490), (494, 495, 493), (493, 495, 485), (488, 493, 485), (497, 498, 496), (496, 498, 500), (511, 500, 507), (509, 507, 508), (509, 511, 507), (509, 510, 511), (498, 499, 500), (501, 502, 500), (500, 502, 507), (507, 502, 505), (506, 507, 505), (502, 503, 505), (505, 503, 504), (512, 513, 511), (511, 513, 515), (517, 515, 516), (517, 511, 515), (517, 496, 511), (517, 444, 496), (517, 519, 444), (517, 518, 519), (513, 514, 515), (496, 444, 258), (258, 444, 445), (260, 445, 469), (482, 469, 470), (480, 470, 472), (477, 472, 474), (476, 474, 475), (476, 477, 474), (446, 447, 445), (445, 447, 448), (469, 448, 454), (465, 454, 458), (463, 458, 460), (462, 460, 461), (462, 463, 460), (449, 450, 448), (448, 450, 454), (454, 450, 452), (453, 454, 452), (450, 451, 452), (455, 456, 454), (454, 456, 458), (458, 456, 457), (458, 459, 460), (464, 465, 463), (463, 465, 458), (466, 467, 465), (465, 467, 469), (454, 465, 469), (467, 468, 469), (260, 469, 482), (470, 471, 472), (472, 473, 474), (478, 479, 477), (477, 479, 480), (472, 477, 480), (481, 482, 480), (480, 482, 470), (184, 186, 188), (258, 445, 260), (256, 258, 260), (448, 469, 445), (500, 511, 496), (540, 545, 539), (540, 576, 545), (540, 602, 576), (540, 600, 602), (540, 598, 600), (540, 625, 598), (598, 625, 596), (596, 625, 624), (623, 596, 624), (623, 622, 596), (596, 622, 594), (594, 622, 621), (620, 594, 621), (620, 592, 594), (620, 619, 592), (592, 619, 618), (590, 618, 617), (588, 617, 616), (615, 588, 616), (615, 586, 588), (615, 614, 586), (586, 614, 584), (584, 614, 613), (582, 613, 611), (580, 611, 610), (579, 580, 610), (592, 618, 590), (590, 617, 588), (584, 613, 582), (582, 611, 580), (602, 604, 576), (576, 604, 606), (608, 576, 606), (546, 548, 545), (545, 548, 550), (539, 550, 552), (554, 539, 552), (554, 556, 539), (539, 556, 538), (538, 556, 558), (537, 558, 536), (537, 538, 558), (545, 550, 539), (558, 560, 536), (536, 560, 535), (535, 560, 534), (534, 560, 562), (533, 562, 532), (533, 534, 562), (562, 564, 532), (532, 564, 531), (531, 564, 566), (530, 566, 529), (530, 531, 566), (566, 568, 529), (529, 568, 521), (521, 568, 570), (522, 570, 523), (522, 521, 570), (570, 572, 523), (523, 572, 525), (525, 572, 574), (527, 574, 542), (527, 525, 574), (2, 3, 9, 5), (3, 79, 13, 9), (79, 75, 17, 13), (75, 71, 23, 17), (71, 67, 27, 23), (67, 61, 31, 27), (61, 57, 35, 31), (57, 53, 39, 35), (53, 49, 45, 39)])
me_flowey_smug.use_remesh_preserve_volume = False
me_flowey_smug.use_remesh_preserve_attributes = False
me_flowey_smug.use_mirror_vertex_groups = False
me_flowey_smug.update()

# ---- objects
ob_flowey_smug = bpy.data.objects.new('Flowey Smug', me_flowey_smug)
ob_lamp = bpy.data.objects.new('Lamp', light_lamp)
ob_camera = bpy.data.objects.new('Camera', cam_camera)

# ---- transforms, parenting, visibility, modifiers, constraints
ob_flowey_smug.location = (0.0, 0.0, 0.0)
ob_flowey_smug.lineart.crease_threshold = 0.0
ob_lamp.location = (4.076, 1.005, 5.904)
ob_lamp.rotation_euler = (0.6503, 0.05522, 1.866)
ob_lamp.lock_rotations_4d = False
ob_lamp.empty_display_type = 'ARROWS'
ob_lamp.color = (0.0, 0.0, 0.0, 0.0)
ob_lamp.lineart.crease_threshold = 0.0
ob_camera.location = (7.481, -6.508, 5.344)
ob_camera.rotation_euler = (1.109, 0.01082, 0.8149)
ob_camera.lock_rotations_4d = False
ob_camera.empty_display_type = 'ARROWS'
ob_camera.color = (0.0, 0.0, 0.0, 0.0)
ob_camera.display_type = 'WIRE'
ob_camera.lineart.crease_threshold = 0.0

# ---- collection membership
col_collection_1.objects.link(ob_flowey_smug)
col_collection_1.objects.link(ob_lamp)
col_collection_1.objects.link(ob_camera)

# ---- scene / render settings (as saved in the file)
scene.camera = ob_camera
scene.frame_start = 1; scene.frame_end = 250; scene.frame_set(1)
scene.render.engine = 'BLENDER_EEVEE_NEXT'
scene.render.resolution_percentage = 50
scene.render.dither_intensity = 0.0
scene.cycles.use_denoising = False
scene.cycles.samples = 128
scene.cycles.sampling_pattern = 'TABULATED_SOBOL'
scene.cycles.light_sampling_threshold = 0.0
scene.cycles.use_adaptive_sampling = False
scene.cycles.use_light_tree = False
scene.cycles.blur_glossy = 0.0
scene.cycles.sample_clamp_indirect = 0.0
scene.view_settings.view_transform = 'Standard'
bpy.context.view_layer.update()
